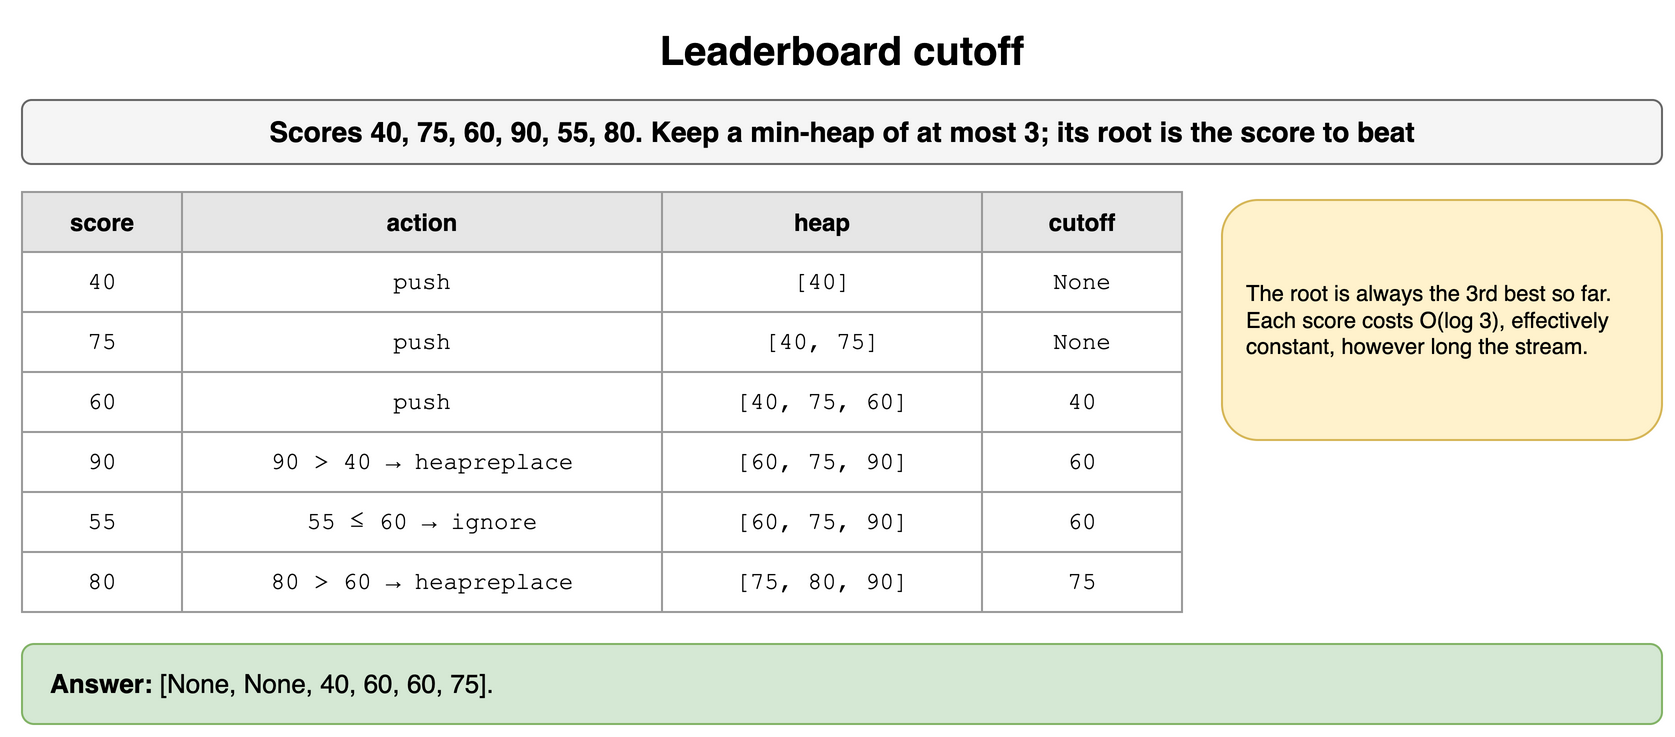

The diagram above was exported from draw.io. Its source (the exported page's mxGraphModel, read from the mxfile embedded in the PNG):
<mxGraphModel dx="900" dy="376" grid="1" gridSize="10" guides="1" tooltips="1" connect="1" arrows="1" fold="1" page="1" pageScale="1" pageWidth="900" pageHeight="376" math="0" shadow="0">
  <root>
    <mxCell id="0" />
    <mxCell id="1" parent="0" />
    <mxCell id="q8h1" value="Leaderboard cutoff" style="text;html=1;align=center;verticalAlign=middle;whiteSpace=wrap;fontSize=20;fontStyle=1;" vertex="1" parent="1">
      <mxGeometry x="40" y="10" width="820" height="30" as="geometry" />
    </mxCell>
    <mxCell id="q8h2" value="Scores 40, 75, 60, 90, 55, 80. Keep a min-heap of at most 3; its root is the score to beat" style="rounded=1;whiteSpace=wrap;html=1;fillColor=#f5f5f5;strokeColor=#666666;fontStyle=1;fontSize=14;" vertex="1" parent="1">
      <mxGeometry x="40" y="50" width="820" height="32" as="geometry" />
    </mxCell>
    <mxCell id="q8h3" value="score" style="whiteSpace=wrap;html=1;fillColor=#e6e6e6;strokeColor=#999999;fontStyle=1;fontSize=12;" vertex="1" parent="1">
      <mxGeometry x="40" y="96" width="80" height="30" as="geometry" />
    </mxCell>
    <mxCell id="q8h4" value="action" style="whiteSpace=wrap;html=1;fillColor=#e6e6e6;strokeColor=#999999;fontStyle=1;fontSize=12;" vertex="1" parent="1">
      <mxGeometry x="120" y="96" width="240" height="30" as="geometry" />
    </mxCell>
    <mxCell id="q8h5" value="heap" style="whiteSpace=wrap;html=1;fillColor=#e6e6e6;strokeColor=#999999;fontStyle=1;fontSize=12;" vertex="1" parent="1">
      <mxGeometry x="360" y="96" width="160" height="30" as="geometry" />
    </mxCell>
    <mxCell id="q8h6" value="cutoff" style="whiteSpace=wrap;html=1;fillColor=#e6e6e6;strokeColor=#999999;fontStyle=1;fontSize=12;" vertex="1" parent="1">
      <mxGeometry x="520" y="96" width="100" height="30" as="geometry" />
    </mxCell>
    <mxCell id="q8h7" value="40" style="whiteSpace=wrap;html=1;strokeColor=#999999;fontSize=12;fillColor=#ffffff;fontFamily=Courier New;" vertex="1" parent="1">
      <mxGeometry x="40" y="126" width="80" height="30" as="geometry" />
    </mxCell>
    <mxCell id="q8h8" value="push" style="whiteSpace=wrap;html=1;strokeColor=#999999;fontSize=12;fillColor=#ffffff;fontFamily=Courier New;" vertex="1" parent="1">
      <mxGeometry x="120" y="126" width="240" height="30" as="geometry" />
    </mxCell>
    <mxCell id="q8h9" value="[40]" style="whiteSpace=wrap;html=1;strokeColor=#999999;fontSize=12;fillColor=#ffffff;fontFamily=Courier New;" vertex="1" parent="1">
      <mxGeometry x="360" y="126" width="160" height="30" as="geometry" />
    </mxCell>
    <mxCell id="q8h10" value="None" style="whiteSpace=wrap;html=1;strokeColor=#999999;fontSize=12;fillColor=#ffffff;fontFamily=Courier New;" vertex="1" parent="1">
      <mxGeometry x="520" y="126" width="100" height="30" as="geometry" />
    </mxCell>
    <mxCell id="q8h11" value="75" style="whiteSpace=wrap;html=1;strokeColor=#999999;fontSize=12;fillColor=#ffffff;fontFamily=Courier New;" vertex="1" parent="1">
      <mxGeometry x="40" y="156" width="80" height="30" as="geometry" />
    </mxCell>
    <mxCell id="q8h12" value="push" style="whiteSpace=wrap;html=1;strokeColor=#999999;fontSize=12;fillColor=#ffffff;fontFamily=Courier New;" vertex="1" parent="1">
      <mxGeometry x="120" y="156" width="240" height="30" as="geometry" />
    </mxCell>
    <mxCell id="q8h13" value="[40, 75]" style="whiteSpace=wrap;html=1;strokeColor=#999999;fontSize=12;fillColor=#ffffff;fontFamily=Courier New;" vertex="1" parent="1">
      <mxGeometry x="360" y="156" width="160" height="30" as="geometry" />
    </mxCell>
    <mxCell id="q8h14" value="None" style="whiteSpace=wrap;html=1;strokeColor=#999999;fontSize=12;fillColor=#ffffff;fontFamily=Courier New;" vertex="1" parent="1">
      <mxGeometry x="520" y="156" width="100" height="30" as="geometry" />
    </mxCell>
    <mxCell id="q8h15" value="60" style="whiteSpace=wrap;html=1;strokeColor=#999999;fontSize=12;fillColor=#ffffff;fontFamily=Courier New;" vertex="1" parent="1">
      <mxGeometry x="40" y="186" width="80" height="30" as="geometry" />
    </mxCell>
    <mxCell id="q8h16" value="push" style="whiteSpace=wrap;html=1;strokeColor=#999999;fontSize=12;fillColor=#ffffff;fontFamily=Courier New;" vertex="1" parent="1">
      <mxGeometry x="120" y="186" width="240" height="30" as="geometry" />
    </mxCell>
    <mxCell id="q8h17" value="[40, 75, 60]" style="whiteSpace=wrap;html=1;strokeColor=#999999;fontSize=12;fillColor=#ffffff;fontFamily=Courier New;" vertex="1" parent="1">
      <mxGeometry x="360" y="186" width="160" height="30" as="geometry" />
    </mxCell>
    <mxCell id="q8h18" value="40" style="whiteSpace=wrap;html=1;strokeColor=#999999;fontSize=12;fillColor=#ffffff;fontFamily=Courier New;" vertex="1" parent="1">
      <mxGeometry x="520" y="186" width="100" height="30" as="geometry" />
    </mxCell>
    <mxCell id="q8h19" value="90" style="whiteSpace=wrap;html=1;strokeColor=#999999;fontSize=12;fillColor=#ffffff;fontFamily=Courier New;" vertex="1" parent="1">
      <mxGeometry x="40" y="216" width="80" height="30" as="geometry" />
    </mxCell>
    <mxCell id="q8h20" value="90 &gt; 40 → heapreplace" style="whiteSpace=wrap;html=1;strokeColor=#999999;fontSize=12;fillColor=#ffffff;fontFamily=Courier New;" vertex="1" parent="1">
      <mxGeometry x="120" y="216" width="240" height="30" as="geometry" />
    </mxCell>
    <mxCell id="q8h21" value="[60, 75, 90]" style="whiteSpace=wrap;html=1;strokeColor=#999999;fontSize=12;fillColor=#ffffff;fontFamily=Courier New;" vertex="1" parent="1">
      <mxGeometry x="360" y="216" width="160" height="30" as="geometry" />
    </mxCell>
    <mxCell id="q8h22" value="60" style="whiteSpace=wrap;html=1;strokeColor=#999999;fontSize=12;fillColor=#ffffff;fontFamily=Courier New;" vertex="1" parent="1">
      <mxGeometry x="520" y="216" width="100" height="30" as="geometry" />
    </mxCell>
    <mxCell id="q8h23" value="55" style="whiteSpace=wrap;html=1;strokeColor=#999999;fontSize=12;fillColor=#ffffff;fontFamily=Courier New;" vertex="1" parent="1">
      <mxGeometry x="40" y="246" width="80" height="30" as="geometry" />
    </mxCell>
    <mxCell id="q8h24" value="55 ≤ 60 → ignore" style="whiteSpace=wrap;html=1;strokeColor=#999999;fontSize=12;fillColor=#ffffff;fontFamily=Courier New;" vertex="1" parent="1">
      <mxGeometry x="120" y="246" width="240" height="30" as="geometry" />
    </mxCell>
    <mxCell id="q8h25" value="[60, 75, 90]" style="whiteSpace=wrap;html=1;strokeColor=#999999;fontSize=12;fillColor=#ffffff;fontFamily=Courier New;" vertex="1" parent="1">
      <mxGeometry x="360" y="246" width="160" height="30" as="geometry" />
    </mxCell>
    <mxCell id="q8h26" value="60" style="whiteSpace=wrap;html=1;strokeColor=#999999;fontSize=12;fillColor=#ffffff;fontFamily=Courier New;" vertex="1" parent="1">
      <mxGeometry x="520" y="246" width="100" height="30" as="geometry" />
    </mxCell>
    <mxCell id="q8h27" value="80" style="whiteSpace=wrap;html=1;strokeColor=#999999;fontSize=12;fillColor=#ffffff;fontFamily=Courier New;" vertex="1" parent="1">
      <mxGeometry x="40" y="276" width="80" height="30" as="geometry" />
    </mxCell>
    <mxCell id="q8h28" value="80 &gt; 60 → heapreplace" style="whiteSpace=wrap;html=1;strokeColor=#999999;fontSize=12;fillColor=#ffffff;fontFamily=Courier New;" vertex="1" parent="1">
      <mxGeometry x="120" y="276" width="240" height="30" as="geometry" />
    </mxCell>
    <mxCell id="q8h29" value="[75, 80, 90]" style="whiteSpace=wrap;html=1;strokeColor=#999999;fontSize=12;fillColor=#ffffff;fontFamily=Courier New;" vertex="1" parent="1">
      <mxGeometry x="360" y="276" width="160" height="30" as="geometry" />
    </mxCell>
    <mxCell id="q8h30" value="75" style="whiteSpace=wrap;html=1;strokeColor=#999999;fontSize=12;fillColor=#ffffff;fontFamily=Courier New;" vertex="1" parent="1">
      <mxGeometry x="520" y="276" width="100" height="30" as="geometry" />
    </mxCell>
    <mxCell id="q8h31" value="The root is always the 3rd best so far. Each score costs O(log 3), effectively constant, however long the stream." style="rounded=1;whiteSpace=wrap;html=1;align=left;spacingLeft=10;fontSize=11;fillColor=#fff2cc;strokeColor=#d6b656;" vertex="1" parent="1">
      <mxGeometry x="640" y="100" width="220" height="120" as="geometry" />
    </mxCell>
    <mxCell id="q8h32" value="&lt;b&gt;Answer:&lt;/b&gt; [None, None, 40, 60, 60, 75]." style="rounded=1;whiteSpace=wrap;html=1;fillColor=#d5e8d4;strokeColor=#82b366;fontSize=13;align=left;spacingLeft=12;" vertex="1" parent="1">
      <mxGeometry x="40" y="322" width="820" height="40" as="geometry" />
    </mxCell>
  </root>
</mxGraphModel>